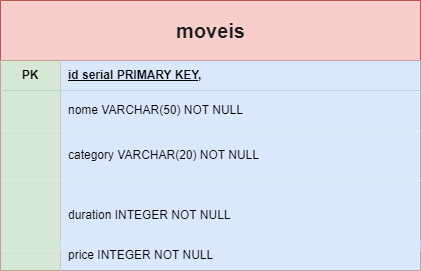

The diagram above was exported from draw.io. Its source (the exported page's mxGraphModel, read from the mxfile embedded in the PNG):
<mxGraphModel dx="2074" dy="782" grid="1" gridSize="10" guides="1" tooltips="1" connect="1" arrows="1" fold="1" page="1" pageScale="1" pageWidth="850" pageHeight="1100" math="0" shadow="0" extFonts="Permanent Marker^https://fonts.googleapis.com/css?family=Permanent+Marker">
  <root>
    <mxCell id="0" />
    <mxCell id="1" parent="0" />
    <mxCell id="dphEHyIh7lP8d5210Ye7-1" value="&lt;font color=&quot;#1a1a1a&quot; style=&quot;font-size: 20px;&quot;&gt;moveis&lt;/font&gt;" style="shape=table;startSize=60;container=1;collapsible=1;childLayout=tableLayout;fixedRows=1;rowLines=0;fontStyle=1;align=center;resizeLast=1;html=1;labelBackgroundColor=none;fillColor=#f8cecc;strokeColor=#b85450;rounded=0;" vertex="1" parent="1">
      <mxGeometry x="230" y="230" width="420" height="270" as="geometry" />
    </mxCell>
    <mxCell id="dphEHyIh7lP8d5210Ye7-2" value="" style="shape=tableRow;horizontal=0;startSize=0;swimlaneHead=0;swimlaneBody=0;fillColor=none;collapsible=0;dropTarget=0;points=[[0,0.5],[1,0.5]];portConstraint=eastwest;top=0;left=0;right=0;bottom=1;labelBackgroundColor=none;strokeColor=#788AA3;fontColor=#46495D;rounded=0;" vertex="1" parent="dphEHyIh7lP8d5210Ye7-1">
      <mxGeometry y="60" width="420" height="30" as="geometry" />
    </mxCell>
    <mxCell id="dphEHyIh7lP8d5210Ye7-3" value="PK" style="shape=partialRectangle;connectable=0;fillColor=#d5e8d4;top=0;left=0;bottom=0;right=0;fontStyle=1;overflow=hidden;whiteSpace=wrap;html=1;labelBackgroundColor=none;strokeColor=#82b366;rounded=0;" vertex="1" parent="dphEHyIh7lP8d5210Ye7-2">
      <mxGeometry width="60" height="30" as="geometry">
        <mxRectangle width="60" height="30" as="alternateBounds" />
      </mxGeometry>
    </mxCell>
    <mxCell id="dphEHyIh7lP8d5210Ye7-4" value="id serial PRIMARY KEY," style="shape=partialRectangle;connectable=0;fillColor=#dae8fc;top=0;left=0;bottom=0;right=0;align=left;spacingLeft=6;fontStyle=5;overflow=hidden;whiteSpace=wrap;html=1;labelBackgroundColor=none;strokeColor=#6c8ebf;rounded=0;" vertex="1" parent="dphEHyIh7lP8d5210Ye7-2">
      <mxGeometry x="60" width="360" height="30" as="geometry">
        <mxRectangle width="360" height="30" as="alternateBounds" />
      </mxGeometry>
    </mxCell>
    <mxCell id="dphEHyIh7lP8d5210Ye7-5" value="" style="shape=tableRow;horizontal=0;startSize=0;swimlaneHead=0;swimlaneBody=0;fillColor=none;collapsible=0;dropTarget=0;points=[[0,0.5],[1,0.5]];portConstraint=eastwest;top=0;left=0;right=0;bottom=0;labelBackgroundColor=none;strokeColor=#788AA3;fontColor=#46495D;rounded=0;" vertex="1" parent="dphEHyIh7lP8d5210Ye7-1">
      <mxGeometry y="90" width="420" height="40" as="geometry" />
    </mxCell>
    <mxCell id="dphEHyIh7lP8d5210Ye7-6" value="" style="shape=partialRectangle;connectable=0;fillColor=#d5e8d4;top=0;left=0;bottom=0;right=0;editable=1;overflow=hidden;whiteSpace=wrap;html=1;labelBackgroundColor=none;strokeColor=#82b366;rounded=0;" vertex="1" parent="dphEHyIh7lP8d5210Ye7-5">
      <mxGeometry width="60" height="40" as="geometry">
        <mxRectangle width="60" height="40" as="alternateBounds" />
      </mxGeometry>
    </mxCell>
    <mxCell id="dphEHyIh7lP8d5210Ye7-7" value="nome VARCHAR(50) NOT NULL" style="shape=partialRectangle;connectable=0;fillColor=#dae8fc;top=0;left=0;bottom=0;right=0;align=left;spacingLeft=6;overflow=hidden;whiteSpace=wrap;html=1;labelBackgroundColor=none;strokeColor=#6c8ebf;rounded=0;" vertex="1" parent="dphEHyIh7lP8d5210Ye7-5">
      <mxGeometry x="60" width="360" height="40" as="geometry">
        <mxRectangle width="360" height="40" as="alternateBounds" />
      </mxGeometry>
    </mxCell>
    <mxCell id="dphEHyIh7lP8d5210Ye7-8" value="" style="shape=tableRow;horizontal=0;startSize=0;swimlaneHead=0;swimlaneBody=0;fillColor=none;collapsible=0;dropTarget=0;points=[[0,0.5],[1,0.5]];portConstraint=eastwest;top=0;left=0;right=0;bottom=0;labelBackgroundColor=none;strokeColor=#788AA3;fontColor=#46495D;rounded=0;" vertex="1" parent="dphEHyIh7lP8d5210Ye7-1">
      <mxGeometry y="130" width="420" height="50" as="geometry" />
    </mxCell>
    <mxCell id="dphEHyIh7lP8d5210Ye7-9" value="" style="shape=partialRectangle;connectable=0;fillColor=#d5e8d4;top=0;left=0;bottom=0;right=0;editable=1;overflow=hidden;whiteSpace=wrap;html=1;labelBackgroundColor=none;strokeColor=#82b366;rounded=0;" vertex="1" parent="dphEHyIh7lP8d5210Ye7-8">
      <mxGeometry width="60" height="50" as="geometry">
        <mxRectangle width="60" height="50" as="alternateBounds" />
      </mxGeometry>
    </mxCell>
    <mxCell id="dphEHyIh7lP8d5210Ye7-10" value="category VARCHAR(20) NOT NULL" style="shape=partialRectangle;connectable=0;fillColor=#dae8fc;top=0;left=0;bottom=0;right=0;align=left;spacingLeft=6;overflow=hidden;whiteSpace=wrap;html=1;labelBackgroundColor=none;strokeColor=#6c8ebf;rounded=0;" vertex="1" parent="dphEHyIh7lP8d5210Ye7-8">
      <mxGeometry x="60" width="360" height="50" as="geometry">
        <mxRectangle width="360" height="50" as="alternateBounds" />
      </mxGeometry>
    </mxCell>
    <mxCell id="dphEHyIh7lP8d5210Ye7-11" value="" style="shape=tableRow;horizontal=0;startSize=0;swimlaneHead=0;swimlaneBody=0;fillColor=none;collapsible=0;dropTarget=0;points=[[0,0.5],[1,0.5]];portConstraint=eastwest;top=0;left=0;right=0;bottom=0;labelBackgroundColor=none;strokeColor=#788AA3;fontColor=#46495D;rounded=0;" vertex="1" parent="dphEHyIh7lP8d5210Ye7-1">
      <mxGeometry y="180" width="420" height="70" as="geometry" />
    </mxCell>
    <mxCell id="dphEHyIh7lP8d5210Ye7-12" value="" style="shape=partialRectangle;connectable=0;fillColor=#d5e8d4;top=0;left=0;bottom=0;right=0;editable=1;overflow=hidden;whiteSpace=wrap;html=1;labelBackgroundColor=none;strokeColor=#82b366;rounded=0;" vertex="1" parent="dphEHyIh7lP8d5210Ye7-11">
      <mxGeometry width="60" height="70" as="geometry">
        <mxRectangle width="60" height="70" as="alternateBounds" />
      </mxGeometry>
    </mxCell>
    <mxCell id="dphEHyIh7lP8d5210Ye7-13" value="duration INTEGER NOT NULL" style="shape=partialRectangle;connectable=0;fillColor=#dae8fc;top=0;left=0;bottom=0;right=0;align=left;spacingLeft=6;overflow=hidden;whiteSpace=wrap;html=1;labelBackgroundColor=none;strokeColor=#6c8ebf;rounded=0;" vertex="1" parent="dphEHyIh7lP8d5210Ye7-11">
      <mxGeometry x="60" width="360" height="70" as="geometry">
        <mxRectangle width="360" height="70" as="alternateBounds" />
      </mxGeometry>
    </mxCell>
    <mxCell id="dphEHyIh7lP8d5210Ye7-32" value="" style="shape=tableRow;horizontal=0;startSize=0;swimlaneHead=0;swimlaneBody=0;fillColor=none;collapsible=0;dropTarget=0;points=[[0,0.5],[1,0.5]];portConstraint=eastwest;top=0;left=0;right=0;bottom=0;labelBackgroundColor=none;strokeColor=#788AA3;fontColor=#46495D;rounded=0;" vertex="1" parent="dphEHyIh7lP8d5210Ye7-1">
      <mxGeometry y="250" width="420" height="20" as="geometry" />
    </mxCell>
    <mxCell id="dphEHyIh7lP8d5210Ye7-33" value="" style="shape=partialRectangle;connectable=0;fillColor=#d5e8d4;top=0;left=0;bottom=0;right=0;editable=1;overflow=hidden;whiteSpace=wrap;html=1;labelBackgroundColor=none;strokeColor=#82b366;rounded=0;" vertex="1" parent="dphEHyIh7lP8d5210Ye7-32">
      <mxGeometry width="60" height="20" as="geometry">
        <mxRectangle width="60" height="20" as="alternateBounds" />
      </mxGeometry>
    </mxCell>
    <mxCell id="dphEHyIh7lP8d5210Ye7-34" value="" style="shape=partialRectangle;connectable=0;fillColor=none;top=0;left=0;bottom=0;right=0;align=left;spacingLeft=6;overflow=hidden;whiteSpace=wrap;html=1;labelBackgroundColor=none;strokeColor=#788AA3;fontColor=#46495D;rounded=0;" vertex="1" parent="dphEHyIh7lP8d5210Ye7-32">
      <mxGeometry x="60" width="360" height="20" as="geometry">
        <mxRectangle width="360" height="20" as="alternateBounds" />
      </mxGeometry>
    </mxCell>
    <mxCell id="dphEHyIh7lP8d5210Ye7-15" value="price INTEGER NOT NULL" style="shape=partialRectangle;connectable=0;fillColor=#dae8fc;top=0;left=0;bottom=0;right=0;align=left;spacingLeft=6;overflow=hidden;whiteSpace=wrap;html=1;labelBackgroundColor=none;strokeColor=#6c8ebf;rounded=0;" vertex="1" parent="1">
      <mxGeometry x="290" y="470" width="360" height="30" as="geometry">
        <mxRectangle width="150" height="60" as="alternateBounds" />
      </mxGeometry>
    </mxCell>
  </root>
</mxGraphModel>